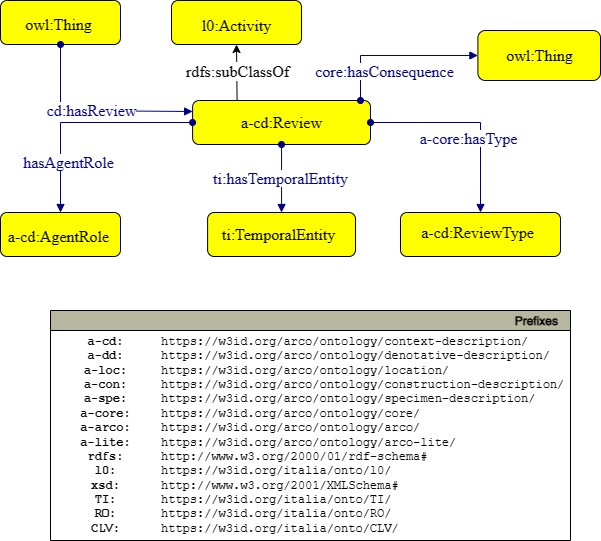

The diagram above was exported from draw.io. Its source (the exported page's mxGraphModel, read from the mxfile embedded in the PNG):
<mxGraphModel dx="706" dy="792" grid="1" gridSize="10" guides="1" tooltips="1" connect="1" arrows="1" fold="1" page="1" pageScale="1" pageWidth="827" pageHeight="1169" math="0" shadow="0">
  <root>
    <mxCell id="EMwRwBL1Uzya4gtl7mRd-0" />
    <mxCell id="EMwRwBL1Uzya4gtl7mRd-1" parent="EMwRwBL1Uzya4gtl7mRd-0" />
    <mxCell id="EMwRwBL1Uzya4gtl7mRd-2" style="graphMlID=n4;shape=rect;rounded=1;arcsize=30;fillColor=#ffff00;strokeColor=#000000;strokeWidth=1.0" parent="EMwRwBL1Uzya4gtl7mRd-1" vertex="1">
      <mxGeometry x="201.00000000000003" y="190" width="130" height="44" as="geometry" />
    </mxCell>
    <mxCell id="EMwRwBL1Uzya4gtl7mRd-3" value="l0:Activity" style="text;html=1;spacing=0;align=center;fontFamily=dialog;fontSize=16;fontStyle=0;fontColor=#000000" parent="EMwRwBL1Uzya4gtl7mRd-2" vertex="1">
      <mxGeometry x="29.439343523371917" y="10.578125" width="71.12131295325607" height="22.84375" as="geometry" />
    </mxCell>
    <mxCell id="EMwRwBL1Uzya4gtl7mRd-4" style="rounded=0;orthogonalLoop=1;jettySize=auto;html=1;exitX=0.25;exitY=0;exitDx=0;exitDy=0;entryX=0.5;entryY=1;entryDx=0;entryDy=0;" parent="EMwRwBL1Uzya4gtl7mRd-1" source="EMwRwBL1Uzya4gtl7mRd-6" target="EMwRwBL1Uzya4gtl7mRd-2" edge="1">
      <mxGeometry relative="1" as="geometry">
        <mxPoint x="501.1" y="220" as="targetPoint" />
      </mxGeometry>
    </mxCell>
    <mxCell id="EMwRwBL1Uzya4gtl7mRd-5" value="&lt;span style=&quot;font-family: &amp;#34;dialog&amp;#34; ; font-size: 16px&quot;&gt;rdfs:subClassOf&lt;/span&gt;" style="edgeLabel;html=1;align=center;verticalAlign=middle;resizable=0;points=[];" parent="EMwRwBL1Uzya4gtl7mRd-4" connectable="0" vertex="1">
      <mxGeometry x="-0.4286" relative="1" as="geometry">
        <mxPoint y="-14" as="offset" />
      </mxGeometry>
    </mxCell>
    <mxCell id="EMwRwBL1Uzya4gtl7mRd-6" style="graphMlID=n4;shape=rect;rounded=1;arcsize=30;fillColor=#ffff00;strokeColor=#000000;strokeWidth=1.0" parent="EMwRwBL1Uzya4gtl7mRd-1" vertex="1">
      <mxGeometry x="222.1" y="290" width="177.9" height="44" as="geometry" />
    </mxCell>
    <mxCell id="EMwRwBL1Uzya4gtl7mRd-7" value="a-cd:Review" style="text;html=1;spacing=0;align=center;fontFamily=dialog;fontSize=16;fontStyle=0;fontColor=#000000" parent="EMwRwBL1Uzya4gtl7mRd-6" vertex="1">
      <mxGeometry x="40.28660932929127" y="7.578125" width="97.32678134141734" height="22.84375" as="geometry" />
    </mxCell>
    <mxCell id="EMwRwBL1Uzya4gtl7mRd-8" style="graphMlID=n4;shape=rect;rounded=1;arcsize=30;fillColor=#ffff00;strokeColor=#000000;strokeWidth=1.0" parent="EMwRwBL1Uzya4gtl7mRd-1" vertex="1">
      <mxGeometry x="430" y="402" width="160" height="44" as="geometry" />
    </mxCell>
    <mxCell id="EMwRwBL1Uzya4gtl7mRd-9" value="a-cd:ReviewType" style="text;html=1;spacing=0;align=center;fontFamily=dialog;fontSize=16;fontStyle=0;fontColor=#000000" parent="EMwRwBL1Uzya4gtl7mRd-8" vertex="1">
      <mxGeometry x="32.97699280496208" y="5.578125" width="87.5339236347767" height="22.84375" as="geometry" />
    </mxCell>
    <mxCell id="EMwRwBL1Uzya4gtl7mRd-10" value="" style="graphMlID=e0;rounded=0;endArrow=block;strokeColor=#000080;strokeWidth=1.0;startArrow=oval;startFill=1;endFill=1;exitX=1;exitY=0.5;exitDx=0;exitDy=0;entryX=0.5;entryY=0;entryDx=0;entryDy=0;" parent="EMwRwBL1Uzya4gtl7mRd-1" source="EMwRwBL1Uzya4gtl7mRd-6" target="EMwRwBL1Uzya4gtl7mRd-8" edge="1">
      <mxGeometry relative="1" as="geometry">
        <mxPoint x="436.1" y="334.0000000000002" as="sourcePoint" />
        <mxPoint x="462.14" y="350" as="targetPoint" />
        <Array as="points">
          <mxPoint x="510" y="312" />
        </Array>
      </mxGeometry>
    </mxCell>
    <mxCell id="EMwRwBL1Uzya4gtl7mRd-11" value="&lt;span style=&quot;background-color: rgb(255 , 255 , 255)&quot;&gt;a-core:hasType&lt;/span&gt;" style="text;html=1;spacing=0;align=center;fontFamily=dialog;fontSize=16;fontStyle=0;fontColor=#000080" parent="EMwRwBL1Uzya4gtl7mRd-10" vertex="1">
      <mxGeometry width="116.95" height="20" relative="1" as="geometry">
        <mxPoint x="-60" y="2" as="offset" />
      </mxGeometry>
    </mxCell>
    <mxCell id="EMwRwBL1Uzya4gtl7mRd-12" value="&lt;font face=&quot;dialog&quot; style=&quot;font-size: 16px&quot;&gt;owl:Thing&lt;br&gt;&lt;/font&gt;" style="graphMlID=n4;shape=rect;rounded=1;arcsize=30;fillColor=#FFFF00;strokeColor=#000000;strokeWidth=1.0;fontFamily=Helvetica;fontSize=12;fontColor=#000000;align=center;html=1;" parent="EMwRwBL1Uzya4gtl7mRd-1" vertex="1">
      <mxGeometry x="507.4" y="220" width="122.6" height="50" as="geometry" />
    </mxCell>
    <mxCell id="EMwRwBL1Uzya4gtl7mRd-13" value="" style="graphMlID=e5;rounded=0;endArrow=block;strokeColor=#000080;strokeWidth=1.0;startArrow=oval;startFill=1;endFill=1;entryX=0;entryY=0.5;entryDx=0;entryDy=0;" parent="EMwRwBL1Uzya4gtl7mRd-1" target="EMwRwBL1Uzya4gtl7mRd-12" edge="1">
      <mxGeometry relative="1" as="geometry">
        <mxPoint x="390" y="290" as="sourcePoint" />
        <mxPoint x="517.4" y="183" as="targetPoint" />
        <Array as="points">
          <mxPoint x="390" y="245" />
        </Array>
      </mxGeometry>
    </mxCell>
    <mxCell id="EMwRwBL1Uzya4gtl7mRd-14" value="&lt;span style=&quot;background-color: rgb(255 , 255 , 255)&quot;&gt;core:hasConsequence&lt;/span&gt;" style="text;html=1;spacing=0;align=center;fontFamily=dialog;fontSize=16;fontStyle=0;fontColor=#000080" parent="EMwRwBL1Uzya4gtl7mRd-13" vertex="1">
      <mxGeometry width="130" height="22.84" relative="1" as="geometry">
        <mxPoint x="-77" y="2" as="offset" />
      </mxGeometry>
    </mxCell>
    <mxCell id="EMwRwBL1Uzya4gtl7mRd-15" style="graphMlID=n4;shape=rect;rounded=1;arcsize=30;fillColor=#ffff00;strokeColor=#000000;strokeWidth=1.0" parent="EMwRwBL1Uzya4gtl7mRd-1" vertex="1">
      <mxGeometry x="30" y="402" width="120" height="44" as="geometry" />
    </mxCell>
    <mxCell id="EMwRwBL1Uzya4gtl7mRd-16" value="a-cd:AgentRole" style="text;html=1;spacing=0;align=center;fontFamily=dialog;fontSize=16;fontStyle=0;fontColor=#000000" parent="EMwRwBL1Uzya4gtl7mRd-15" vertex="1">
      <mxGeometry x="24.732744603721557" y="9.578125" width="65.65044272608252" height="22.84375" as="geometry" />
    </mxCell>
    <mxCell id="EMwRwBL1Uzya4gtl7mRd-17" value="" style="graphMlID=e0;rounded=0;endArrow=block;strokeColor=#000080;strokeWidth=1.0;startArrow=oval;startFill=1;endFill=1;entryX=0.5;entryY=0;entryDx=0;entryDy=0;exitX=0;exitY=0.5;exitDx=0;exitDy=0;" parent="EMwRwBL1Uzya4gtl7mRd-1" source="EMwRwBL1Uzya4gtl7mRd-6" target="EMwRwBL1Uzya4gtl7mRd-15" edge="1">
      <mxGeometry relative="1" as="geometry">
        <mxPoint x="220" y="320" as="sourcePoint" />
        <mxPoint x="472.14" y="360" as="targetPoint" />
        <Array as="points">
          <mxPoint x="90" y="312" />
        </Array>
      </mxGeometry>
    </mxCell>
    <mxCell id="EMwRwBL1Uzya4gtl7mRd-18" value="&lt;span style=&quot;background-color: rgb(255 , 255 , 255)&quot;&gt;hasAgentRole&lt;/span&gt;" style="text;html=1;spacing=0;align=center;fontFamily=dialog;fontSize=16;fontStyle=0;fontColor=#000080" parent="EMwRwBL1Uzya4gtl7mRd-17" vertex="1">
      <mxGeometry width="116.95" height="20" relative="1" as="geometry">
        <mxPoint x="-72" y="26" as="offset" />
      </mxGeometry>
    </mxCell>
    <mxCell id="EMwRwBL1Uzya4gtl7mRd-19" style="graphMlID=n4;shape=rect;rounded=1;arcsize=30;fillColor=#ffff00;strokeColor=#000000;strokeWidth=1.0" parent="EMwRwBL1Uzya4gtl7mRd-1" vertex="1">
      <mxGeometry x="237.10000000000002" y="402" width="147.9" height="44" as="geometry" />
    </mxCell>
    <mxCell id="EMwRwBL1Uzya4gtl7mRd-20" value="ti:TemporalEntity" style="text;html=1;spacing=0;align=center;fontFamily=dialog;fontSize=16;fontStyle=0;fontColor=#000000" parent="EMwRwBL1Uzya4gtl7mRd-19" vertex="1">
      <mxGeometry x="30.483107724086825" y="7.578125" width="80.9141706598967" height="22.84375" as="geometry" />
    </mxCell>
    <mxCell id="EMwRwBL1Uzya4gtl7mRd-21" value="" style="graphMlID=e0;rounded=0;endArrow=block;strokeColor=#000080;strokeWidth=1.0;startArrow=oval;startFill=1;endFill=1;exitX=0.5;exitY=1;exitDx=0;exitDy=0;entryX=0.5;entryY=0;entryDx=0;entryDy=0;" parent="EMwRwBL1Uzya4gtl7mRd-1" source="EMwRwBL1Uzya4gtl7mRd-6" target="EMwRwBL1Uzya4gtl7mRd-19" edge="1">
      <mxGeometry relative="1" as="geometry">
        <mxPoint x="410" y="344" as="sourcePoint" />
        <mxPoint x="472.14" y="360" as="targetPoint" />
      </mxGeometry>
    </mxCell>
    <mxCell id="EMwRwBL1Uzya4gtl7mRd-22" value="&lt;span style=&quot;background-color: rgb(255 , 255 , 255)&quot;&gt;ti:hasTemporalEntity&lt;/span&gt;" style="text;html=1;spacing=0;align=center;fontFamily=dialog;fontSize=16;fontStyle=0;fontColor=#000080" parent="EMwRwBL1Uzya4gtl7mRd-21" vertex="1">
      <mxGeometry width="116.95" height="20" relative="1" as="geometry">
        <mxPoint x="-60.00482483318293" y="-14.421775716145984" as="offset" />
      </mxGeometry>
    </mxCell>
    <mxCell id="EMwRwBL1Uzya4gtl7mRd-23" style="graphMlID=n4;shape=rect;rounded=1;arcsize=30;fillColor=#ffff00;strokeColor=#000000;strokeWidth=1.0" parent="EMwRwBL1Uzya4gtl7mRd-1" vertex="1">
      <mxGeometry x="30" y="190" width="120" height="44" as="geometry" />
    </mxCell>
    <mxCell id="EMwRwBL1Uzya4gtl7mRd-24" value="owl:Thing" style="text;html=1;spacing=0;align=center;fontFamily=dialog;fontSize=16;fontStyle=0;fontColor=#000000" parent="EMwRwBL1Uzya4gtl7mRd-23" vertex="1">
      <mxGeometry x="24.732744603721557" y="9.578125" width="65.65044272608252" height="22.84375" as="geometry" />
    </mxCell>
    <mxCell id="EMwRwBL1Uzya4gtl7mRd-25" value="" style="graphMlID=e0;rounded=0;endArrow=block;strokeColor=#000080;strokeWidth=1.0;startArrow=oval;startFill=1;endFill=1;entryX=0;entryY=0.25;entryDx=0;entryDy=0;exitX=0.5;exitY=1;exitDx=0;exitDy=0;" parent="EMwRwBL1Uzya4gtl7mRd-1" source="EMwRwBL1Uzya4gtl7mRd-23" target="EMwRwBL1Uzya4gtl7mRd-6" edge="1">
      <mxGeometry relative="1" as="geometry">
        <mxPoint x="232.0999999999999" y="161" as="sourcePoint" />
        <mxPoint x="482.14" y="187" as="targetPoint" />
        <Array as="points">
          <mxPoint x="90" y="300" />
        </Array>
      </mxGeometry>
    </mxCell>
    <mxCell id="EMwRwBL1Uzya4gtl7mRd-26" value="&lt;span style=&quot;background-color: rgb(255 , 255 , 255)&quot;&gt;cd:hasReview&lt;/span&gt;" style="text;html=1;spacing=0;align=center;fontFamily=dialog;fontSize=16;fontStyle=0;fontColor=#000080" parent="EMwRwBL1Uzya4gtl7mRd-25" vertex="1">
      <mxGeometry width="116.95" height="20" relative="1" as="geometry">
        <mxPoint x="-60.00482483318293" y="-14.421775716145984" as="offset" />
      </mxGeometry>
    </mxCell>
    <mxCell id="-zHp_01k2gLbd7RjSpMs-1" value="Prefixes" style="graphMlID=n0;shape=swimlane;startSize=20;fillColor=#b7b69e;strokeColor=#000000;strokeWidth=1.0;align=right;spacingRight=10;fontStyle=1" parent="EMwRwBL1Uzya4gtl7mRd-1" vertex="1">
      <mxGeometry x="80.00000000000001" y="500" width="520" height="230" as="geometry" />
    </mxCell>
    <mxCell id="-zHp_01k2gLbd7RjSpMs-2" value="&lt;b&gt;a-cd:&lt;br&gt;a-dd:&lt;br&gt;a-loc:&lt;br&gt;a-con:&lt;br&gt;a-spe:&lt;br&gt;&lt;/b&gt;&lt;b&gt;a-core:&lt;br&gt;a-arco:&lt;br&gt;&lt;/b&gt;&lt;b&gt;a-lite:&lt;br&gt;rdfs:&lt;br&gt;l0:&lt;br&gt;xsd:&lt;br&gt;TI:&lt;br&gt;RO:&lt;br&gt;CLV:&lt;br&gt;&lt;/b&gt;" style="text;html=1;align=center;verticalAlign=middle;resizable=0;points=[];autosize=1;fontFamily=Courier New;" parent="-zHp_01k2gLbd7RjSpMs-1" vertex="1">
      <mxGeometry x="19.99645243734973" y="19.999537210490423" width="70" height="210" as="geometry" />
    </mxCell>
    <mxCell id="-zHp_01k2gLbd7RjSpMs-3" value="https://w3id.org/arco/ontology/context-description/&lt;br&gt;https://w3id.org/arco/ontology/denotative-description/&lt;br&gt;https://w3id.org/arco/ontology/location/&lt;br&gt;https://w3id.org/arco/ontology/construction-description/&lt;br&gt;https://w3id.org/arco/ontology/specimen-description/&lt;br&gt;https://w3id.org/arco/ontology/core/&lt;br&gt;https://w3id.org/arco/ontology/arco/&lt;br&gt;https://w3id.org/arco/ontology/arco-lite/&lt;br&gt;http://www.w3.org/2000/01/rdf-schema#&lt;br&gt;https://w3id.org/italia/onto/l0/&lt;br&gt;http://www.w3.org/2001/XMLSchema#&lt;br&gt;https://w3id.org/italia/onto/TI/&lt;br&gt;https://w3id.org/italia/onto/RO/&lt;br&gt;https://w3id.org/italia/onto/CLV/" style="text;html=1;align=left;verticalAlign=middle;resizable=0;points=[];autosize=1;fontFamily=Courier New;" parent="-zHp_01k2gLbd7RjSpMs-1" vertex="1">
      <mxGeometry x="109.41645243734973" y="19.999537210490423" width="430" height="210" as="geometry" />
    </mxCell>
  </root>
</mxGraphModel>